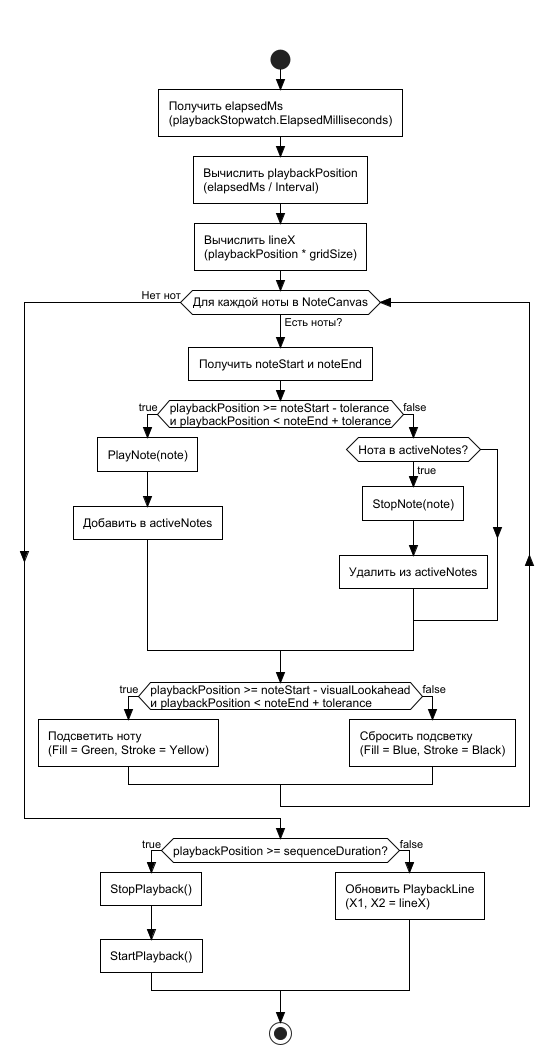

The diagram above was rendered by PlantUML. Its source (embedded in the PNG):
@startuml ActivityDiagramPlaybackTick

skinparam monochrome true
skinparam shadowing false
skinparam activityFontSize 12
skinparam activityFontName Arial
skinparam activityBorderThickness 1
skinparam activityBackgroundColor none
skinparam activityBorderColor black
skinparam activityCornerRadius 0
skinparam defaultCornerRadius 0
skinparam ArrowColor black
skinparam ActivityDiamondCornerRadius 0
skinparam style strictuml
skinparam roundCorner 0

title Блок-схема алгоритма: PlaybackTimer_Tick

start

:Получить elapsedMs\n(playbackStopwatch.ElapsedMilliseconds);
:Вычислить playbackPosition\n(elapsedMs / Interval);
:Вычислить lineX\n(playbackPosition * gridSize);

while (Для каждой ноты в NoteCanvas) is (Есть ноты?)
    :Получить noteStart и noteEnd;
    if (playbackPosition >= noteStart - tolerance\nи playbackPosition < noteEnd + tolerance) then (true)
        :PlayNote(note);
        :Добавить в activeNotes;
    else (false)
        if (Нота в activeNotes?) then (true)
            :StopNote(note);
            :Удалить из activeNotes;
        endif
    endif
    if (playbackPosition >= noteStart - visualLookahead\nи playbackPosition < noteEnd + tolerance) then (true)
        :Подсветить ноту\n(Fill = Green, Stroke = Yellow);
    else (false)
        :Сбросить подсветку\n(Fill = Blue, Stroke = Black);
    endif
end while (Нет нот)

if (playbackPosition >= sequenceDuration?) then (true)
    :StopPlayback();
    :StartPlayback();
else (false)
    :Обновить PlaybackLine\n(X1, X2 = lineX);
endif

stop
@enduml